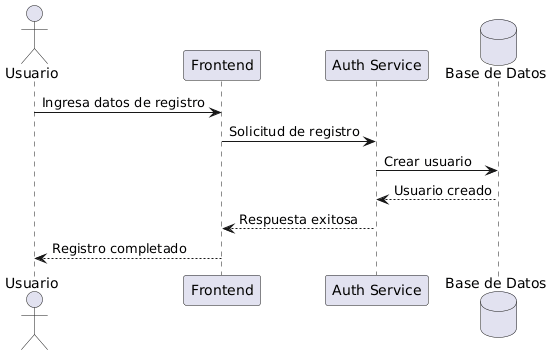

The diagram above was rendered by PlantUML. Its source (embedded in the PNG):
@startuml
actor Usuario
participant "Frontend" as FE
participant "Auth Service" as AUTH
database "Base de Datos" as DB

Usuario -> FE: Ingresa datos de registro
FE -> AUTH: Solicitud de registro
AUTH -> DB: Crear usuario
DB --> AUTH: Usuario creado
AUTH --> FE: Respuesta exitosa
FE --> Usuario: Registro completado
@enduml